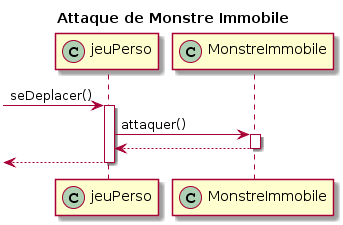

The diagram above was rendered by PlantUML. Its source (embedded in the PNG):
@startuml
title Attaque de Monstre Immobile
participant jeuPerso << (C,#ADD1B2) >>
participant MonstreImmobile << (C,#ADD1B2) >>


 -> jeuPerso : seDeplacer() 
activate jeuPerso
jeuPerso -> MonstreImmobile : attaquer()
activate MonstreImmobile
MonstreImmobile --> jeuPerso
deactivate MonstreImmobile
 <-- jeuPerso
deactivate jeuPerso
@enduml